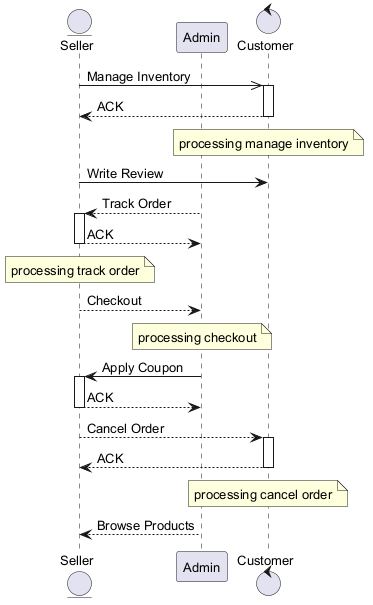

The diagram above was rendered by PlantUML. Its source (embedded in the PNG):
@startuml
skinparam backgroundColor #FFFFFF
skinparam classBackgroundColor #F1F8E9
skinparam classBorderColor #33691E
skinparam defaultFontSize 13
entity "Seller" as S
participant "Admin" as A
control "Customer" as C
S ->> C : Manage Inventory
activate C
C --> S : ACK
deactivate C
note over C : processing manage inventory
S -> C : Write Review
A --> S : Track Order
activate S
S --> A : ACK
deactivate S
note over S : processing track order
S --> A : Checkout
note over A : processing checkout
A -> S : Apply Coupon
activate S
S --> A : ACK
deactivate S
S --> C : Cancel Order
activate C
C --> S : ACK
deactivate C
note over C : processing cancel order
A --> S : Browse Products
@enduml